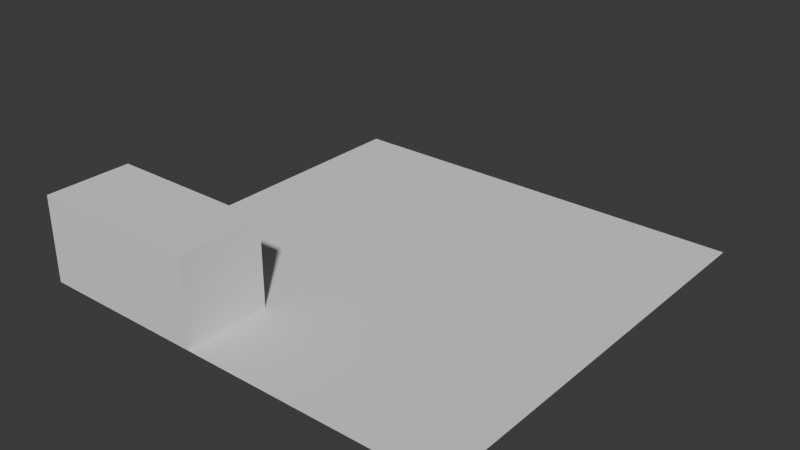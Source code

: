# Source: testscript_-_Copy_2_.blend  (saved by Blender 4.2.66; exported with 4.5.12 LTS)
import bpy
from mathutils import Matrix  # noqa: F401  (used for matrix-valued properties, if any)

bpy.ops.wm.read_factory_settings(use_empty=True)
scene = bpy.context.scene
scene.name = 'Scene'

# ---- collections
col_collection = bpy.data.collections.new('Collection'); scene.collection.children.link(col_collection)

# ---- world
world_world = bpy.data.worlds.new('World'); scene.world = world_world
world_world.use_nodes = True; world_world.node_tree.nodes.clear()
_N = world_world.node_tree.nodes; _L = world_world.node_tree.links
n0 = _N.new('ShaderNodeOutputWorld'); n0.name = 'World Output'; n0.location = (300, 300)
n1 = _N.new('ShaderNodeBackground'); n1.name = 'Background'; n1.location = (10, 300)
n1.inputs[0].default_value = (0.05088, 0.05088, 0.05088, 1.0)
_L.new(n1.outputs[0], n0.inputs[0])
n0.is_active_output = True
world_world.color = (0.05088, 0.05088, 0.05088)
world_world.sun_shadow_jitter_overblur = 0.0

# ---- meshes
me_cube_682 = bpy.data.meshes.new('Cube.682')
me_cube_682.from_pydata([(-0.5, -0.5, -0.5), (-0.5, -0.5, 0.5), (-0.5, 0.5, -0.5), (-0.5, 0.5, 0.5), (0.5, -0.5, -0.5), (0.5, -0.5, 0.5), (0.5, 0.5, -0.5), (0.5, 0.5, 0.5)], [], [(0, 1, 3, 2), (2, 3, 7, 6), (6, 7, 5, 4), (4, 5, 1, 0), (2, 6, 4, 0), (7, 3, 1, 5)])
_uv = me_cube_682.uv_layers.new(name='UVMap')
_uv.uv.foreach_set('vector', [0.375, 0.0, 0.625, 0.0, 0.625, 0.25, 0.375, 0.25, 0.375, 0.25, 0.625, 0.25, 0.625, 0.5, 0.375, 0.5, 0.375, 0.5, 0.625, 0.5, 0.625, 0.75, 0.375, 0.75, 0.375, 0.75, 0.625, 0.75, 0.625, 1.0, 0.375, 1.0, 0.125, 0.5, 0.375, 0.5, 0.375, 0.75, 0.125, 0.75, 0.625, 0.5, 0.875, 0.5, 0.875, 0.75, 0.625, 0.75])
me_cube_682.update()
me_cube_683 = bpy.data.meshes.new('Cube.683')
me_cube_683.from_pydata([(-0.5, -0.5, -0.5), (-0.5, -0.5, 0.5), (-0.5, 0.5, -0.5), (-0.5, 0.5, 0.5), (0.5, -0.5, -0.5), (0.5, -0.5, 0.5), (0.5, 0.5, -0.5), (0.5, 0.5, 0.5)], [], [(0, 1, 3, 2), (2, 3, 7, 6), (6, 7, 5, 4), (4, 5, 1, 0), (2, 6, 4, 0), (7, 3, 1, 5)])
_uv = me_cube_683.uv_layers.new(name='UVMap')
_uv.uv.foreach_set('vector', [0.375, 0.0, 0.625, 0.0, 0.625, 0.25, 0.375, 0.25, 0.375, 0.25, 0.625, 0.25, 0.625, 0.5, 0.375, 0.5, 0.375, 0.5, 0.625, 0.5, 0.625, 0.75, 0.375, 0.75, 0.375, 0.75, 0.625, 0.75, 0.625, 1.0, 0.375, 1.0, 0.125, 0.5, 0.375, 0.5, 0.375, 0.75, 0.125, 0.75, 0.625, 0.5, 0.875, 0.5, 0.875, 0.75, 0.625, 0.75])
me_cube_683.update()
me_plane_060 = bpy.data.meshes.new('Plane.060')
me_plane_060.from_pydata([(-0.5, -0.5, 0.0), (0.5, -0.5, 0.0), (-0.5, 0.5, 0.0), (0.5, 0.5, 0.0)], [], [(0, 1, 3, 2)])
_uv = me_plane_060.uv_layers.new(name='UVMap')
_uv.uv.foreach_set('vector', [0.0, 0.0, 1.0, 0.0, 1.0, 1.0, 0.0, 1.0])
me_plane_060.update()

# ---- objects
ob_cube = bpy.data.objects.new('Cube', me_cube_682)
ob_cube_001 = bpy.data.objects.new('Cube.001', me_cube_683)
ob_plane = bpy.data.objects.new('Plane', me_plane_060)

# ---- transforms, parenting, visibility, modifiers, constraints
ob_cube.location = (10.0, 10.0, 10.0)
ob_cube.scale = (20.0, 20.0, 20.0)
ob_cube_001.location = (30.0, 10.0, 10.0)
ob_cube_001.scale = (20.0, 20.0, 20.0)
ob_plane.location = (50.0, 50.0, 0.0)
ob_plane.scale = (100.0, 100.0, 1.0)

# ---- collection membership
col_collection.objects.link(ob_cube)
col_collection.objects.link(ob_cube_001)
col_collection.objects.link(ob_plane)

# ---- scene / render settings (as saved in the file)
scene.frame_start = 1; scene.frame_end = 100; scene.frame_set(10)
scene.render.engine = 'BLENDER_EEVEE_NEXT'
bpy.context.view_layer.update()

# ---- added for rendering (the .blend has no active camera and no usable light): camera, sun
cam_auto = bpy.data.cameras.new('AutoCamera')
cam_auto.lens = 50.0
cam_auto.sensor_width = 36.0
cam_auto.clip_end = 2319.2
ob_auto_camera = bpy.data.objects.new('AutoCamera', cam_auto)
scene.collection.objects.link(ob_auto_camera)
ob_auto_camera.location = (182.149, -108.578, 115.719)
ob_auto_camera.rotation_euler = (1.09748, -7.21219e-08, 0.694738)
scene.camera = ob_auto_camera
light_auto_sun = bpy.data.lights.new('AutoSun', 'SUN')
light_auto_sun.energy = 3.0
light_auto_sun.angle = 0.0523599
ob_auto_sun = bpy.data.objects.new('AutoSun', light_auto_sun)
scene.collection.objects.link(ob_auto_sun)
ob_auto_sun.rotation_euler = (0.872665, 0.174533, 0.523599)
bpy.context.view_layer.update()
